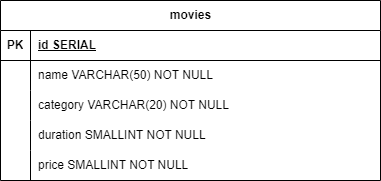

The diagram above was exported from draw.io. Its source (the exported page's mxGraphModel, read from the mxfile embedded in the PNG):
<mxGraphModel dx="794" dy="404" grid="1" gridSize="10" guides="1" tooltips="1" connect="1" arrows="1" fold="1" page="1" pageScale="1" pageWidth="827" pageHeight="1169" math="0" shadow="0">
  <root>
    <mxCell id="0" />
    <mxCell id="1" parent="0" />
    <mxCell id="mB0iwvdYnPasYUZuaWMc-1" value="movies" style="shape=table;startSize=30;container=1;collapsible=1;childLayout=tableLayout;fixedRows=1;rowLines=0;fontStyle=1;align=center;resizeLast=1;html=1;" vertex="1" parent="1">
      <mxGeometry x="80" y="40" width="380" height="180" as="geometry" />
    </mxCell>
    <mxCell id="mB0iwvdYnPasYUZuaWMc-2" value="" style="shape=tableRow;horizontal=0;startSize=0;swimlaneHead=0;swimlaneBody=0;fillColor=none;collapsible=0;dropTarget=0;points=[[0,0.5],[1,0.5]];portConstraint=eastwest;top=0;left=0;right=0;bottom=1;" vertex="1" parent="mB0iwvdYnPasYUZuaWMc-1">
      <mxGeometry y="30" width="380" height="30" as="geometry" />
    </mxCell>
    <mxCell id="mB0iwvdYnPasYUZuaWMc-3" value="PK" style="shape=partialRectangle;connectable=0;fillColor=none;top=0;left=0;bottom=0;right=0;fontStyle=1;overflow=hidden;whiteSpace=wrap;html=1;" vertex="1" parent="mB0iwvdYnPasYUZuaWMc-2">
      <mxGeometry width="30" height="30" as="geometry">
        <mxRectangle width="30" height="30" as="alternateBounds" />
      </mxGeometry>
    </mxCell>
    <mxCell id="mB0iwvdYnPasYUZuaWMc-4" value="id SERIAL" style="shape=partialRectangle;connectable=0;fillColor=none;top=0;left=0;bottom=0;right=0;align=left;spacingLeft=6;fontStyle=5;overflow=hidden;whiteSpace=wrap;html=1;" vertex="1" parent="mB0iwvdYnPasYUZuaWMc-2">
      <mxGeometry x="30" width="350" height="30" as="geometry">
        <mxRectangle width="350" height="30" as="alternateBounds" />
      </mxGeometry>
    </mxCell>
    <mxCell id="mB0iwvdYnPasYUZuaWMc-5" value="" style="shape=tableRow;horizontal=0;startSize=0;swimlaneHead=0;swimlaneBody=0;fillColor=none;collapsible=0;dropTarget=0;points=[[0,0.5],[1,0.5]];portConstraint=eastwest;top=0;left=0;right=0;bottom=0;" vertex="1" parent="mB0iwvdYnPasYUZuaWMc-1">
      <mxGeometry y="60" width="380" height="30" as="geometry" />
    </mxCell>
    <mxCell id="mB0iwvdYnPasYUZuaWMc-6" value="" style="shape=partialRectangle;connectable=0;fillColor=none;top=0;left=0;bottom=0;right=0;editable=1;overflow=hidden;whiteSpace=wrap;html=1;" vertex="1" parent="mB0iwvdYnPasYUZuaWMc-5">
      <mxGeometry width="30" height="30" as="geometry">
        <mxRectangle width="30" height="30" as="alternateBounds" />
      </mxGeometry>
    </mxCell>
    <mxCell id="mB0iwvdYnPasYUZuaWMc-7" value="name VARCHAR(50) NOT NULL" style="shape=partialRectangle;connectable=0;fillColor=none;top=0;left=0;bottom=0;right=0;align=left;spacingLeft=6;overflow=hidden;whiteSpace=wrap;html=1;" vertex="1" parent="mB0iwvdYnPasYUZuaWMc-5">
      <mxGeometry x="30" width="350" height="30" as="geometry">
        <mxRectangle width="350" height="30" as="alternateBounds" />
      </mxGeometry>
    </mxCell>
    <mxCell id="mB0iwvdYnPasYUZuaWMc-8" value="" style="shape=tableRow;horizontal=0;startSize=0;swimlaneHead=0;swimlaneBody=0;fillColor=none;collapsible=0;dropTarget=0;points=[[0,0.5],[1,0.5]];portConstraint=eastwest;top=0;left=0;right=0;bottom=0;" vertex="1" parent="mB0iwvdYnPasYUZuaWMc-1">
      <mxGeometry y="90" width="380" height="30" as="geometry" />
    </mxCell>
    <mxCell id="mB0iwvdYnPasYUZuaWMc-9" value="" style="shape=partialRectangle;connectable=0;fillColor=none;top=0;left=0;bottom=0;right=0;editable=1;overflow=hidden;whiteSpace=wrap;html=1;" vertex="1" parent="mB0iwvdYnPasYUZuaWMc-8">
      <mxGeometry width="30" height="30" as="geometry">
        <mxRectangle width="30" height="30" as="alternateBounds" />
      </mxGeometry>
    </mxCell>
    <mxCell id="mB0iwvdYnPasYUZuaWMc-10" value="category VARCHAR(20) NOT NULL" style="shape=partialRectangle;connectable=0;fillColor=none;top=0;left=0;bottom=0;right=0;align=left;spacingLeft=6;overflow=hidden;whiteSpace=wrap;html=1;" vertex="1" parent="mB0iwvdYnPasYUZuaWMc-8">
      <mxGeometry x="30" width="350" height="30" as="geometry">
        <mxRectangle width="350" height="30" as="alternateBounds" />
      </mxGeometry>
    </mxCell>
    <mxCell id="mB0iwvdYnPasYUZuaWMc-11" value="" style="shape=tableRow;horizontal=0;startSize=0;swimlaneHead=0;swimlaneBody=0;fillColor=none;collapsible=0;dropTarget=0;points=[[0,0.5],[1,0.5]];portConstraint=eastwest;top=0;left=0;right=0;bottom=0;" vertex="1" parent="mB0iwvdYnPasYUZuaWMc-1">
      <mxGeometry y="120" width="380" height="30" as="geometry" />
    </mxCell>
    <mxCell id="mB0iwvdYnPasYUZuaWMc-12" value="" style="shape=partialRectangle;connectable=0;fillColor=none;top=0;left=0;bottom=0;right=0;editable=1;overflow=hidden;whiteSpace=wrap;html=1;" vertex="1" parent="mB0iwvdYnPasYUZuaWMc-11">
      <mxGeometry width="30" height="30" as="geometry">
        <mxRectangle width="30" height="30" as="alternateBounds" />
      </mxGeometry>
    </mxCell>
    <mxCell id="mB0iwvdYnPasYUZuaWMc-13" value="duration SMALLINT NOT NULL" style="shape=partialRectangle;connectable=0;fillColor=none;top=0;left=0;bottom=0;right=0;align=left;spacingLeft=6;overflow=hidden;whiteSpace=wrap;html=1;" vertex="1" parent="mB0iwvdYnPasYUZuaWMc-11">
      <mxGeometry x="30" width="350" height="30" as="geometry">
        <mxRectangle width="350" height="30" as="alternateBounds" />
      </mxGeometry>
    </mxCell>
    <mxCell id="mB0iwvdYnPasYUZuaWMc-14" style="shape=tableRow;horizontal=0;startSize=0;swimlaneHead=0;swimlaneBody=0;fillColor=none;collapsible=0;dropTarget=0;points=[[0,0.5],[1,0.5]];portConstraint=eastwest;top=0;left=0;right=0;bottom=0;" vertex="1" parent="mB0iwvdYnPasYUZuaWMc-1">
      <mxGeometry y="150" width="380" height="30" as="geometry" />
    </mxCell>
    <mxCell id="mB0iwvdYnPasYUZuaWMc-15" style="shape=partialRectangle;connectable=0;fillColor=none;top=0;left=0;bottom=0;right=0;editable=1;overflow=hidden;whiteSpace=wrap;html=1;" vertex="1" parent="mB0iwvdYnPasYUZuaWMc-14">
      <mxGeometry width="30" height="30" as="geometry">
        <mxRectangle width="30" height="30" as="alternateBounds" />
      </mxGeometry>
    </mxCell>
    <mxCell id="mB0iwvdYnPasYUZuaWMc-16" value="price SMALLINT NOT NULL" style="shape=partialRectangle;connectable=0;fillColor=none;top=0;left=0;bottom=0;right=0;align=left;spacingLeft=6;overflow=hidden;whiteSpace=wrap;html=1;" vertex="1" parent="mB0iwvdYnPasYUZuaWMc-14">
      <mxGeometry x="30" width="350" height="30" as="geometry">
        <mxRectangle width="350" height="30" as="alternateBounds" />
      </mxGeometry>
    </mxCell>
  </root>
</mxGraphModel>